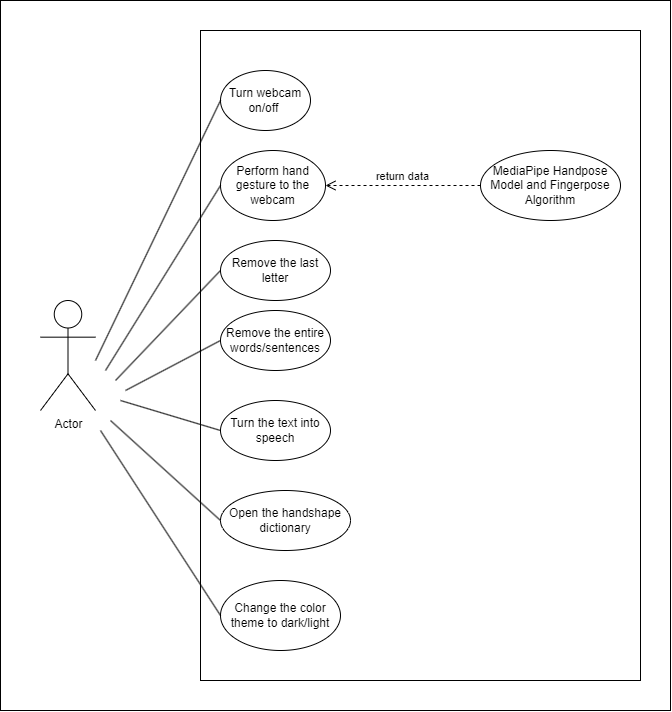

The diagram above was exported from draw.io. Its source (the exported page's mxGraphModel, read from the mxfile embedded in the PNG):
<mxGraphModel dx="1750" dy="930" grid="1" gridSize="10" guides="1" tooltips="1" connect="1" arrows="1" fold="1" page="1" pageScale="1" pageWidth="700000" pageHeight="700000" math="0" shadow="0">
  <root>
    <mxCell id="0" />
    <mxCell id="1" parent="0" />
    <mxCell id="2" value="" style="rounded=0;whiteSpace=wrap;html=1;" vertex="1" parent="1">
      <mxGeometry x="250" y="290" width="670" height="710" as="geometry" />
    </mxCell>
    <mxCell id="3" value="" style="rounded=0;whiteSpace=wrap;html=1;" vertex="1" parent="1">
      <mxGeometry x="450" y="320" width="440" height="650" as="geometry" />
    </mxCell>
    <mxCell id="4" value="Actor" style="shape=umlActor;verticalLabelPosition=bottom;verticalAlign=top;html=1;" vertex="1" parent="1">
      <mxGeometry x="290" y="590" width="55" height="110" as="geometry" />
    </mxCell>
    <mxCell id="5" value="Turn webcam on/off&amp;nbsp;" style="ellipse;whiteSpace=wrap;html=1;" vertex="1" parent="1">
      <mxGeometry x="470" y="360" width="90" height="60" as="geometry" />
    </mxCell>
    <mxCell id="6" value="MediaPipe Handpose Model and Fingerpose Algorithm" style="ellipse;whiteSpace=wrap;html=1;" vertex="1" parent="1">
      <mxGeometry x="730" y="440" width="140" height="70" as="geometry" />
    </mxCell>
    <mxCell id="7" value="Perform hand gesture to the webcam" style="ellipse;whiteSpace=wrap;html=1;" vertex="1" parent="1">
      <mxGeometry x="470" y="440" width="105" height="70" as="geometry" />
    </mxCell>
    <mxCell id="8" value="Remove the last letter" style="ellipse;whiteSpace=wrap;html=1;" vertex="1" parent="1">
      <mxGeometry x="470" y="530" width="110" height="60" as="geometry" />
    </mxCell>
    <mxCell id="9" value="Remove the entire words/sentences" style="ellipse;whiteSpace=wrap;html=1;" vertex="1" parent="1">
      <mxGeometry x="470" y="600" width="110" height="60" as="geometry" />
    </mxCell>
    <mxCell id="10" value="Turn the text into speech" style="ellipse;whiteSpace=wrap;html=1;" vertex="1" parent="1">
      <mxGeometry x="470" y="690" width="110" height="60" as="geometry" />
    </mxCell>
    <mxCell id="11" value="Open the handshape dictionary" style="ellipse;whiteSpace=wrap;html=1;" vertex="1" parent="1">
      <mxGeometry x="470" y="780" width="130" height="60" as="geometry" />
    </mxCell>
    <mxCell id="12" value="Change the color theme to dark/light" style="ellipse;whiteSpace=wrap;html=1;" vertex="1" parent="1">
      <mxGeometry x="470" y="870" width="120" height="70" as="geometry" />
    </mxCell>
    <mxCell id="13" value="" style="endArrow=none;html=1;rounded=0;entryX=0;entryY=0.5;entryDx=0;entryDy=0;" edge="1" target="5" parent="1">
      <mxGeometry width="50" height="50" relative="1" as="geometry">
        <mxPoint x="345" y="650" as="sourcePoint" />
        <mxPoint x="395" y="600" as="targetPoint" />
      </mxGeometry>
    </mxCell>
    <mxCell id="14" value="" style="endArrow=none;html=1;rounded=0;entryX=0;entryY=0.5;entryDx=0;entryDy=0;" edge="1" target="7" parent="1">
      <mxGeometry width="50" height="50" relative="1" as="geometry">
        <mxPoint x="355" y="660" as="sourcePoint" />
        <mxPoint x="480" y="400" as="targetPoint" />
      </mxGeometry>
    </mxCell>
    <mxCell id="15" value="" style="endArrow=none;html=1;rounded=0;entryX=0;entryY=0.5;entryDx=0;entryDy=0;" edge="1" target="8" parent="1">
      <mxGeometry width="50" height="50" relative="1" as="geometry">
        <mxPoint x="365" y="670" as="sourcePoint" />
        <mxPoint x="480" y="485" as="targetPoint" />
      </mxGeometry>
    </mxCell>
    <mxCell id="16" value="" style="endArrow=none;html=1;rounded=0;entryX=0;entryY=0.5;entryDx=0;entryDy=0;" edge="1" target="9" parent="1">
      <mxGeometry width="50" height="50" relative="1" as="geometry">
        <mxPoint x="375" y="680" as="sourcePoint" />
        <mxPoint x="480" y="570" as="targetPoint" />
      </mxGeometry>
    </mxCell>
    <mxCell id="17" value="" style="endArrow=none;html=1;rounded=0;entryX=0;entryY=0.5;entryDx=0;entryDy=0;" edge="1" target="10" parent="1">
      <mxGeometry width="50" height="50" relative="1" as="geometry">
        <mxPoint x="370" y="690" as="sourcePoint" />
        <mxPoint x="480" y="640" as="targetPoint" />
      </mxGeometry>
    </mxCell>
    <mxCell id="18" value="" style="endArrow=none;html=1;rounded=0;entryX=0;entryY=0.5;entryDx=0;entryDy=0;" edge="1" target="11" parent="1">
      <mxGeometry width="50" height="50" relative="1" as="geometry">
        <mxPoint x="360" y="710" as="sourcePoint" />
        <mxPoint x="480" y="730" as="targetPoint" />
      </mxGeometry>
    </mxCell>
    <mxCell id="19" value="" style="endArrow=none;html=1;rounded=0;entryX=0;entryY=0.5;entryDx=0;entryDy=0;" edge="1" target="12" parent="1">
      <mxGeometry width="50" height="50" relative="1" as="geometry">
        <mxPoint x="350" y="720" as="sourcePoint" />
        <mxPoint x="480" y="820" as="targetPoint" />
      </mxGeometry>
    </mxCell>
    <mxCell id="20" value="return data" style="html=1;verticalAlign=bottom;endArrow=open;dashed=1;endSize=8;edgeStyle=elbowEdgeStyle;elbow=vertical;curved=0;rounded=0;entryX=1;entryY=0.5;entryDx=0;entryDy=0;" edge="1" source="6" target="7" parent="1">
      <mxGeometry relative="1" as="geometry">
        <mxPoint x="720" y="474.40999999999997" as="sourcePoint" />
        <mxPoint x="640" y="474.40999999999997" as="targetPoint" />
      </mxGeometry>
    </mxCell>
  </root>
</mxGraphModel>